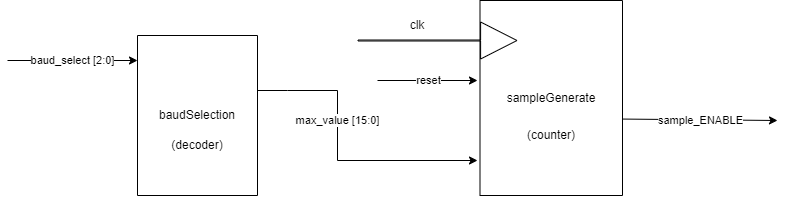

The diagram above was exported from draw.io. Its source (the exported page's mxGraphModel, read from the mxfile embedded in the PNG):
<mxGraphModel dx="903" dy="469" grid="1" gridSize="10" guides="1" tooltips="1" connect="1" arrows="1" fold="1" page="1" pageScale="1" pageWidth="1100" pageHeight="850" background="none" math="0" shadow="0">
  <root>
    <mxCell id="0" />
    <mxCell id="1" parent="0" />
    <mxCell id="gnwlKMlqC2JyfzuYVkXu-2" value="" style="rounded=0;whiteSpace=wrap;html=1;rotation=90;fillColor=default;" parent="1" vertex="1">
      <mxGeometry x="200" y="145" width="160" height="120" as="geometry" />
    </mxCell>
    <mxCell id="gnwlKMlqC2JyfzuYVkXu-7" value="baud_select [2:0]" style="endArrow=classic;html=1;rounded=0;" parent="1" edge="1">
      <mxGeometry relative="1" as="geometry">
        <mxPoint x="90" y="150" as="sourcePoint" />
        <mxPoint x="220" y="150" as="targetPoint" />
      </mxGeometry>
    </mxCell>
    <mxCell id="gnwlKMlqC2JyfzuYVkXu-9" value="max_value [15:0]" style="endArrow=classic;html=1;rounded=0;" parent="1" edge="1">
      <mxGeometry x="-0.2414" relative="1" as="geometry">
        <mxPoint x="340" y="180" as="sourcePoint" />
        <mxPoint x="560" y="250" as="targetPoint" />
        <Array as="points">
          <mxPoint x="370" y="180" />
          <mxPoint x="420" y="180" />
          <mxPoint x="420" y="250" />
        </Array>
        <mxPoint as="offset" />
      </mxGeometry>
    </mxCell>
    <mxCell id="gnwlKMlqC2JyfzuYVkXu-12" value="baudSelection" style="text;html=1;strokeColor=none;fillColor=none;align=center;verticalAlign=middle;whiteSpace=wrap;rounded=0;" parent="1" vertex="1">
      <mxGeometry x="250" y="190" width="60" height="30" as="geometry" />
    </mxCell>
    <mxCell id="gnwlKMlqC2JyfzuYVkXu-13" value="" style="rounded=0;whiteSpace=wrap;html=1;fillColor=default;rotation=90;" parent="1" vertex="1">
      <mxGeometry x="536.25" y="116.25" width="195" height="142.5" as="geometry" />
    </mxCell>
    <mxCell id="gnwlKMlqC2JyfzuYVkXu-17" value="" style="shape=flexArrow;endArrow=classic;html=1;rounded=0;endWidth=35;endSize=11.8;width=1;" parent="1" edge="1">
      <mxGeometry width="50" height="50" relative="1" as="geometry">
        <mxPoint x="440" y="130" as="sourcePoint" />
        <mxPoint x="600" y="130" as="targetPoint" />
        <Array as="points" />
      </mxGeometry>
    </mxCell>
    <mxCell id="gnwlKMlqC2JyfzuYVkXu-18" value="clk" style="text;html=1;strokeColor=none;fillColor=none;align=center;verticalAlign=middle;whiteSpace=wrap;rounded=0;" parent="1" vertex="1">
      <mxGeometry x="470" y="100" width="60" height="30" as="geometry" />
    </mxCell>
    <mxCell id="gnwlKMlqC2JyfzuYVkXu-19" value="" style="endArrow=classic;html=1;rounded=0;" parent="1" edge="1">
      <mxGeometry relative="1" as="geometry">
        <mxPoint x="460" y="170" as="sourcePoint" />
        <mxPoint x="560" y="170" as="targetPoint" />
      </mxGeometry>
    </mxCell>
    <mxCell id="gnwlKMlqC2JyfzuYVkXu-20" value="reset" style="edgeLabel;resizable=0;html=1;align=center;verticalAlign=middle;fillColor=default;" parent="gnwlKMlqC2JyfzuYVkXu-19" connectable="0" vertex="1">
      <mxGeometry relative="1" as="geometry" />
    </mxCell>
    <mxCell id="gnwlKMlqC2JyfzuYVkXu-21" value="" style="endArrow=classic;html=1;rounded=0;exitX=0.608;exitY=-0.001;exitDx=0;exitDy=0;exitPerimeter=0;" parent="1" source="gnwlKMlqC2JyfzuYVkXu-13" edge="1">
      <mxGeometry relative="1" as="geometry">
        <mxPoint x="710" y="210" as="sourcePoint" />
        <mxPoint x="860" y="210" as="targetPoint" />
      </mxGeometry>
    </mxCell>
    <mxCell id="gnwlKMlqC2JyfzuYVkXu-22" value="sample_ENABLE" style="edgeLabel;resizable=0;html=1;align=center;verticalAlign=middle;fillColor=default;" parent="gnwlKMlqC2JyfzuYVkXu-21" connectable="0" vertex="1">
      <mxGeometry relative="1" as="geometry" />
    </mxCell>
    <mxCell id="gnwlKMlqC2JyfzuYVkXu-23" value="sampleGenerate" style="text;html=1;strokeColor=none;fillColor=none;align=center;verticalAlign=middle;whiteSpace=wrap;rounded=0;" parent="1" vertex="1">
      <mxGeometry x="603.75" y="172.5" width="60" height="30" as="geometry" />
    </mxCell>
    <mxCell id="gnwlKMlqC2JyfzuYVkXu-24" value="(decoder)" style="text;html=1;strokeColor=none;fillColor=none;align=center;verticalAlign=middle;whiteSpace=wrap;rounded=0;" parent="1" vertex="1">
      <mxGeometry x="250" y="220" width="60" height="30" as="geometry" />
    </mxCell>
    <mxCell id="gnwlKMlqC2JyfzuYVkXu-25" value="(counter)" style="text;html=1;strokeColor=none;fillColor=none;align=center;verticalAlign=middle;whiteSpace=wrap;rounded=0;" parent="1" vertex="1">
      <mxGeometry x="603.75" y="210" width="60" height="30" as="geometry" />
    </mxCell>
  </root>
</mxGraphModel>